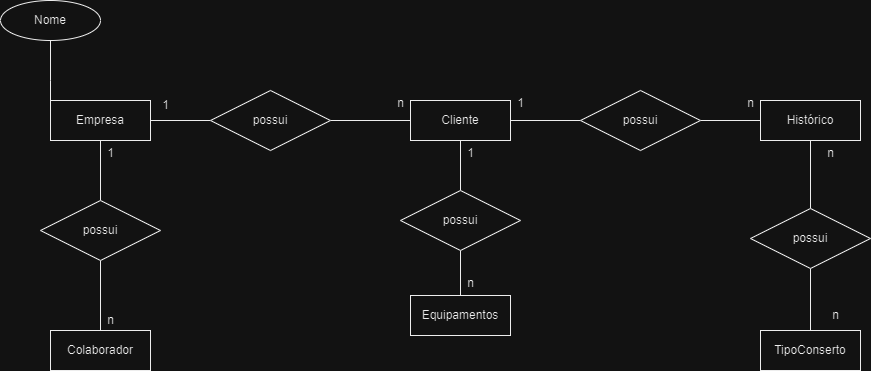

The diagram above was exported from draw.io. Its source (the exported page's mxGraphModel, read from the mxfile embedded in the PNG):
<mxGraphModel dx="1877" dy="581" grid="1" gridSize="10" guides="1" tooltips="1" connect="1" arrows="1" fold="1" page="1" pageScale="1" pageWidth="827" pageHeight="1169" math="0" shadow="0">
  <root>
    <mxCell id="0" />
    <mxCell id="1" parent="0" />
    <mxCell id="S6EyStyehyJDtuBgKo-K-14" value="" style="edgeStyle=orthogonalEdgeStyle;rounded=0;orthogonalLoop=1;jettySize=auto;html=1;endArrow=none;endFill=0;" parent="1" source="S6EyStyehyJDtuBgKo-K-2" target="S6EyStyehyJDtuBgKo-K-11" edge="1">
      <mxGeometry relative="1" as="geometry" />
    </mxCell>
    <mxCell id="S6EyStyehyJDtuBgKo-K-24" value="" style="edgeStyle=orthogonalEdgeStyle;rounded=0;orthogonalLoop=1;jettySize=auto;html=1;endArrow=none;endFill=0;" parent="1" source="S6EyStyehyJDtuBgKo-K-2" target="S6EyStyehyJDtuBgKo-K-23" edge="1">
      <mxGeometry relative="1" as="geometry" />
    </mxCell>
    <mxCell id="S6EyStyehyJDtuBgKo-K-2" value="Empresa" style="whiteSpace=wrap;html=1;align=center;" parent="1" vertex="1">
      <mxGeometry x="-200" y="230" width="100" height="40" as="geometry" />
    </mxCell>
    <mxCell id="S6EyStyehyJDtuBgKo-K-3" value="Colaborador" style="whiteSpace=wrap;html=1;align=center;" parent="1" vertex="1">
      <mxGeometry x="-200" y="460" width="100" height="40" as="geometry" />
    </mxCell>
    <mxCell id="S6EyStyehyJDtuBgKo-K-4" value="TipoConserto" style="whiteSpace=wrap;html=1;align=center;" parent="1" vertex="1">
      <mxGeometry x="510" y="460" width="100" height="40" as="geometry" />
    </mxCell>
    <mxCell id="S6EyStyehyJDtuBgKo-K-19" value="" style="edgeStyle=orthogonalEdgeStyle;rounded=0;orthogonalLoop=1;jettySize=auto;html=1;endArrow=none;endFill=0;" parent="1" source="S6EyStyehyJDtuBgKo-K-5" target="S6EyStyehyJDtuBgKo-K-18" edge="1">
      <mxGeometry relative="1" as="geometry" />
    </mxCell>
    <mxCell id="S6EyStyehyJDtuBgKo-K-29" value="" style="edgeStyle=orthogonalEdgeStyle;rounded=0;orthogonalLoop=1;jettySize=auto;html=1;endArrow=none;endFill=0;" parent="1" source="S6EyStyehyJDtuBgKo-K-5" target="S6EyStyehyJDtuBgKo-K-28" edge="1">
      <mxGeometry relative="1" as="geometry" />
    </mxCell>
    <mxCell id="S6EyStyehyJDtuBgKo-K-5" value="Cliente" style="whiteSpace=wrap;html=1;align=center;" parent="1" vertex="1">
      <mxGeometry x="160" y="230" width="100" height="40" as="geometry" />
    </mxCell>
    <mxCell id="S6EyStyehyJDtuBgKo-K-6" value="Equipamentos" style="whiteSpace=wrap;html=1;align=center;" parent="1" vertex="1">
      <mxGeometry x="160" y="425" width="100" height="40" as="geometry" />
    </mxCell>
    <mxCell id="S6EyStyehyJDtuBgKo-K-9" value="" style="edgeStyle=orthogonalEdgeStyle;rounded=0;orthogonalLoop=1;jettySize=auto;html=1;endArrow=none;endFill=0;" parent="1" source="S6EyStyehyJDtuBgKo-K-8" target="S6EyStyehyJDtuBgKo-K-2" edge="1">
      <mxGeometry relative="1" as="geometry">
        <Array as="points">
          <mxPoint x="-200" y="210" />
          <mxPoint x="-200" y="210" />
        </Array>
      </mxGeometry>
    </mxCell>
    <mxCell id="S6EyStyehyJDtuBgKo-K-8" value="Nome" style="ellipse;whiteSpace=wrap;html=1;align=center;" parent="1" vertex="1">
      <mxGeometry x="-250" y="130" width="100" height="40" as="geometry" />
    </mxCell>
    <mxCell id="VqNWIa6qhCbG0sGMIOS4-2" value="" style="edgeStyle=orthogonalEdgeStyle;rounded=0;orthogonalLoop=1;jettySize=auto;html=1;endArrow=none;endFill=0;" edge="1" parent="1" source="S6EyStyehyJDtuBgKo-K-10" target="VqNWIa6qhCbG0sGMIOS4-1">
      <mxGeometry relative="1" as="geometry" />
    </mxCell>
    <mxCell id="S6EyStyehyJDtuBgKo-K-10" value="Histórico" style="whiteSpace=wrap;html=1;align=center;" parent="1" vertex="1">
      <mxGeometry x="510" y="230" width="100" height="40" as="geometry" />
    </mxCell>
    <mxCell id="S6EyStyehyJDtuBgKo-K-15" value="" style="edgeStyle=orthogonalEdgeStyle;rounded=0;orthogonalLoop=1;jettySize=auto;html=1;endArrow=none;endFill=0;" parent="1" source="S6EyStyehyJDtuBgKo-K-11" target="S6EyStyehyJDtuBgKo-K-5" edge="1">
      <mxGeometry relative="1" as="geometry" />
    </mxCell>
    <mxCell id="S6EyStyehyJDtuBgKo-K-11" value="possui" style="shape=rhombus;perimeter=rhombusPerimeter;whiteSpace=wrap;html=1;align=center;" parent="1" vertex="1">
      <mxGeometry x="-40" y="220" width="120" height="60" as="geometry" />
    </mxCell>
    <mxCell id="S6EyStyehyJDtuBgKo-K-16" value="n" style="text;html=1;align=center;verticalAlign=middle;resizable=0;points=[];autosize=1;strokeColor=none;fillColor=none;" parent="1" vertex="1">
      <mxGeometry x="135" y="218" width="30" height="30" as="geometry" />
    </mxCell>
    <mxCell id="S6EyStyehyJDtuBgKo-K-17" value="1" style="text;html=1;align=center;verticalAlign=middle;resizable=0;points=[];autosize=1;strokeColor=none;fillColor=none;" parent="1" vertex="1">
      <mxGeometry x="-100" y="220" width="30" height="30" as="geometry" />
    </mxCell>
    <mxCell id="S6EyStyehyJDtuBgKo-K-20" value="" style="edgeStyle=orthogonalEdgeStyle;rounded=0;orthogonalLoop=1;jettySize=auto;html=1;endArrow=none;endFill=0;" parent="1" source="S6EyStyehyJDtuBgKo-K-18" target="S6EyStyehyJDtuBgKo-K-10" edge="1">
      <mxGeometry relative="1" as="geometry" />
    </mxCell>
    <mxCell id="S6EyStyehyJDtuBgKo-K-18" value="possui" style="shape=rhombus;perimeter=rhombusPerimeter;whiteSpace=wrap;html=1;align=center;" parent="1" vertex="1">
      <mxGeometry x="330" y="220" width="120" height="60" as="geometry" />
    </mxCell>
    <mxCell id="S6EyStyehyJDtuBgKo-K-21" value="n" style="text;html=1;align=center;verticalAlign=middle;resizable=0;points=[];autosize=1;strokeColor=none;fillColor=none;" parent="1" vertex="1">
      <mxGeometry x="485" y="218" width="30" height="30" as="geometry" />
    </mxCell>
    <mxCell id="S6EyStyehyJDtuBgKo-K-22" value="1" style="text;html=1;align=center;verticalAlign=middle;resizable=0;points=[];autosize=1;strokeColor=none;fillColor=none;" parent="1" vertex="1">
      <mxGeometry x="255" y="218" width="30" height="30" as="geometry" />
    </mxCell>
    <mxCell id="S6EyStyehyJDtuBgKo-K-25" value="" style="edgeStyle=orthogonalEdgeStyle;rounded=0;orthogonalLoop=1;jettySize=auto;html=1;endArrow=none;endFill=0;" parent="1" source="S6EyStyehyJDtuBgKo-K-23" target="S6EyStyehyJDtuBgKo-K-3" edge="1">
      <mxGeometry relative="1" as="geometry" />
    </mxCell>
    <mxCell id="S6EyStyehyJDtuBgKo-K-23" value="possui" style="shape=rhombus;perimeter=rhombusPerimeter;whiteSpace=wrap;html=1;align=center;" parent="1" vertex="1">
      <mxGeometry x="-210" y="330" width="120" height="60" as="geometry" />
    </mxCell>
    <mxCell id="S6EyStyehyJDtuBgKo-K-26" value="n" style="text;html=1;align=center;verticalAlign=middle;resizable=0;points=[];autosize=1;strokeColor=none;fillColor=none;" parent="1" vertex="1">
      <mxGeometry x="-155" y="435" width="30" height="30" as="geometry" />
    </mxCell>
    <mxCell id="S6EyStyehyJDtuBgKo-K-27" value="1" style="text;html=1;align=center;verticalAlign=middle;resizable=0;points=[];autosize=1;strokeColor=none;fillColor=none;" parent="1" vertex="1">
      <mxGeometry x="-155" y="268" width="30" height="30" as="geometry" />
    </mxCell>
    <mxCell id="S6EyStyehyJDtuBgKo-K-30" value="" style="edgeStyle=orthogonalEdgeStyle;rounded=0;orthogonalLoop=1;jettySize=auto;html=1;endArrow=none;endFill=0;" parent="1" source="S6EyStyehyJDtuBgKo-K-28" target="S6EyStyehyJDtuBgKo-K-6" edge="1">
      <mxGeometry relative="1" as="geometry" />
    </mxCell>
    <mxCell id="S6EyStyehyJDtuBgKo-K-28" value="possui" style="shape=rhombus;perimeter=rhombusPerimeter;whiteSpace=wrap;html=1;align=center;" parent="1" vertex="1">
      <mxGeometry x="150" y="320" width="120" height="60" as="geometry" />
    </mxCell>
    <mxCell id="S6EyStyehyJDtuBgKo-K-31" value="n" style="text;html=1;align=center;verticalAlign=middle;resizable=0;points=[];autosize=1;strokeColor=none;fillColor=none;" parent="1" vertex="1">
      <mxGeometry x="205" y="398" width="30" height="30" as="geometry" />
    </mxCell>
    <mxCell id="S6EyStyehyJDtuBgKo-K-32" value="1" style="text;html=1;align=center;verticalAlign=middle;resizable=0;points=[];autosize=1;strokeColor=none;fillColor=none;" parent="1" vertex="1">
      <mxGeometry x="205" y="268" width="30" height="30" as="geometry" />
    </mxCell>
    <mxCell id="VqNWIa6qhCbG0sGMIOS4-3" value="" style="edgeStyle=orthogonalEdgeStyle;rounded=0;orthogonalLoop=1;jettySize=auto;html=1;endArrow=none;endFill=0;" edge="1" parent="1" source="VqNWIa6qhCbG0sGMIOS4-1" target="S6EyStyehyJDtuBgKo-K-4">
      <mxGeometry relative="1" as="geometry" />
    </mxCell>
    <mxCell id="VqNWIa6qhCbG0sGMIOS4-1" value="possui" style="shape=rhombus;perimeter=rhombusPerimeter;whiteSpace=wrap;html=1;align=center;" vertex="1" parent="1">
      <mxGeometry x="500" y="338" width="120" height="60" as="geometry" />
    </mxCell>
    <mxCell id="VqNWIa6qhCbG0sGMIOS4-4" value="n" style="text;html=1;align=center;verticalAlign=middle;resizable=0;points=[];autosize=1;strokeColor=none;fillColor=none;" vertex="1" parent="1">
      <mxGeometry x="570" y="430" width="30" height="30" as="geometry" />
    </mxCell>
    <mxCell id="VqNWIa6qhCbG0sGMIOS4-5" value="n" style="text;html=1;align=center;verticalAlign=middle;resizable=0;points=[];autosize=1;strokeColor=none;fillColor=none;" vertex="1" parent="1">
      <mxGeometry x="565" y="268" width="30" height="30" as="geometry" />
    </mxCell>
  </root>
</mxGraphModel>